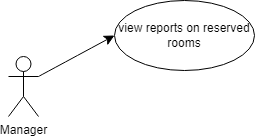

The diagram above was exported from draw.io. Its source (the exported page's mxGraphModel, read from the mxfile embedded in the PNG):
<mxGraphModel dx="764" dy="504" grid="0" gridSize="10" guides="1" tooltips="1" connect="1" arrows="1" fold="1" page="0" pageScale="1" pageWidth="850" pageHeight="1100" math="0" shadow="0">
  <root>
    <mxCell id="0" />
    <mxCell id="1" parent="0" />
    <mxCell id="LTBM1RBmjspvDB0U9K0V-3" style="edgeStyle=none;curved=1;rounded=0;orthogonalLoop=1;jettySize=auto;html=1;exitX=1;exitY=0.3333333333333333;exitDx=0;exitDy=0;exitPerimeter=0;entryX=0;entryY=0.5;entryDx=0;entryDy=0;fontSize=12;startSize=8;endSize=8;" edge="1" parent="1" source="LTBM1RBmjspvDB0U9K0V-1" target="LTBM1RBmjspvDB0U9K0V-2">
      <mxGeometry relative="1" as="geometry" />
    </mxCell>
    <mxCell id="LTBM1RBmjspvDB0U9K0V-1" value="Manager" style="shape=umlActor;verticalLabelPosition=bottom;verticalAlign=top;html=1;" vertex="1" parent="1">
      <mxGeometry x="14" y="95" width="30" height="60" as="geometry" />
    </mxCell>
    <mxCell id="LTBM1RBmjspvDB0U9K0V-2" value="view reports on reserved rooms" style="ellipse;whiteSpace=wrap;html=1;" vertex="1" parent="1">
      <mxGeometry x="120" y="39" width="140" height="70" as="geometry" />
    </mxCell>
  </root>
</mxGraphModel>